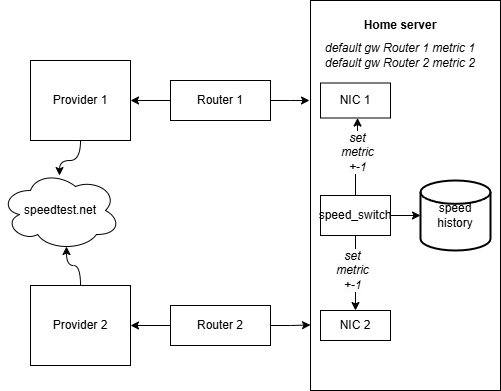

The diagram above was exported from draw.io. Its source (the exported page's mxGraphModel, read from the mxfile embedded in the PNG):
<mxGraphModel dx="1434" dy="746" grid="1" gridSize="10" guides="1" tooltips="1" connect="1" arrows="1" fold="1" page="1" pageScale="1" pageWidth="827" pageHeight="1169" math="0" shadow="0">
  <root>
    <mxCell id="0" />
    <mxCell id="1" parent="0" />
    <mxCell id="mwH9mIfmXYlc04-R90El-76" value="" style="edgeStyle=orthogonalEdgeStyle;rounded=0;orthogonalLoop=1;jettySize=auto;html=1;entryX=0;entryY=0.832;entryDx=0;entryDy=0;entryPerimeter=0;" edge="1" parent="1" source="mwH9mIfmXYlc04-R90El-9" target="mwH9mIfmXYlc04-R90El-38">
      <mxGeometry relative="1" as="geometry" />
    </mxCell>
    <mxCell id="mwH9mIfmXYlc04-R90El-9" value="Router 2" style="whiteSpace=wrap;html=1;align=center;" vertex="1" parent="1">
      <mxGeometry x="170" y="525" width="100" height="40" as="geometry" />
    </mxCell>
    <mxCell id="mwH9mIfmXYlc04-R90El-75" value="" style="edgeStyle=orthogonalEdgeStyle;rounded=0;orthogonalLoop=1;jettySize=auto;html=1;" edge="1" parent="1" source="mwH9mIfmXYlc04-R90El-10">
      <mxGeometry relative="1" as="geometry">
        <mxPoint x="309" y="320" as="targetPoint" />
      </mxGeometry>
    </mxCell>
    <mxCell id="mwH9mIfmXYlc04-R90El-10" value="Router 1" style="whiteSpace=wrap;html=1;align=center;" vertex="1" parent="1">
      <mxGeometry x="170" y="300" width="100" height="40" as="geometry" />
    </mxCell>
    <mxCell id="mwH9mIfmXYlc04-R90El-14" value="" style="edgeStyle=orthogonalEdgeStyle;rounded=0;orthogonalLoop=1;jettySize=auto;html=1;startArrow=classic;startFill=1;endArrow=none;endFill=0;" edge="1" parent="1" source="mwH9mIfmXYlc04-R90El-11" target="mwH9mIfmXYlc04-R90El-10">
      <mxGeometry relative="1" as="geometry" />
    </mxCell>
    <mxCell id="mwH9mIfmXYlc04-R90El-57" value="" style="edgeStyle=orthogonalEdgeStyle;rounded=0;orthogonalLoop=1;jettySize=auto;html=1;entryX=0.492;entryY=0.063;entryDx=0;entryDy=0;entryPerimeter=0;curved=1;" edge="1" parent="1" source="mwH9mIfmXYlc04-R90El-11" target="mwH9mIfmXYlc04-R90El-69">
      <mxGeometry relative="1" as="geometry">
        <mxPoint y="420" as="targetPoint" />
      </mxGeometry>
    </mxCell>
    <mxCell id="mwH9mIfmXYlc04-R90El-11" value="Provider 1" style="whiteSpace=wrap;html=1;align=center;" vertex="1" parent="1">
      <mxGeometry x="30" y="280" width="100" height="80" as="geometry" />
    </mxCell>
    <mxCell id="mwH9mIfmXYlc04-R90El-18" value="" style="edgeStyle=orthogonalEdgeStyle;rounded=0;orthogonalLoop=1;jettySize=auto;html=1;startArrow=classic;startFill=1;endArrow=none;endFill=0;" edge="1" parent="1" source="mwH9mIfmXYlc04-R90El-13" target="mwH9mIfmXYlc04-R90El-9">
      <mxGeometry relative="1" as="geometry" />
    </mxCell>
    <mxCell id="mwH9mIfmXYlc04-R90El-58" value="" style="edgeStyle=orthogonalEdgeStyle;rounded=0;orthogonalLoop=1;jettySize=auto;html=1;entryX=0.55;entryY=0.95;entryDx=0;entryDy=0;entryPerimeter=0;exitX=0.5;exitY=0;exitDx=0;exitDy=0;curved=1;" edge="1" parent="1" source="mwH9mIfmXYlc04-R90El-13" target="mwH9mIfmXYlc04-R90El-69">
      <mxGeometry relative="1" as="geometry">
        <mxPoint y="450" as="targetPoint" />
      </mxGeometry>
    </mxCell>
    <mxCell id="mwH9mIfmXYlc04-R90El-13" value="Provider 2" style="whiteSpace=wrap;html=1;align=center;" vertex="1" parent="1">
      <mxGeometry x="30" y="505" width="100" height="80" as="geometry" />
    </mxCell>
    <mxCell id="mwH9mIfmXYlc04-R90El-38" value="" style="whiteSpace=wrap;html=1;align=center;" vertex="1" parent="1">
      <mxGeometry x="310" y="220" width="190" height="390" as="geometry" />
    </mxCell>
    <mxCell id="mwH9mIfmXYlc04-R90El-39" value="speed history" style="strokeWidth=2;html=1;shape=mxgraph.flowchart.database;whiteSpace=wrap;" vertex="1" parent="1">
      <mxGeometry x="420" y="400" width="70" height="70" as="geometry" />
    </mxCell>
    <mxCell id="mwH9mIfmXYlc04-R90El-59" value="" style="edgeStyle=orthogonalEdgeStyle;rounded=0;orthogonalLoop=1;jettySize=auto;html=1;" edge="1" parent="1" source="mwH9mIfmXYlc04-R90El-40" target="mwH9mIfmXYlc04-R90El-39">
      <mxGeometry relative="1" as="geometry" />
    </mxCell>
    <mxCell id="mwH9mIfmXYlc04-R90El-63" value="" style="edgeStyle=orthogonalEdgeStyle;rounded=0;orthogonalLoop=1;jettySize=auto;html=1;entryX=0.529;entryY=1;entryDx=0;entryDy=0;entryPerimeter=0;" edge="1" parent="1" source="mwH9mIfmXYlc04-R90El-40" target="mwH9mIfmXYlc04-R90El-41">
      <mxGeometry relative="1" as="geometry" />
    </mxCell>
    <mxCell id="mwH9mIfmXYlc04-R90El-67" value="&lt;i style=&quot;font-size: 12px; text-wrap-mode: wrap; background-color: rgb(251, 251, 251);&quot;&gt;set metric +-1&lt;/i&gt;" style="edgeLabel;html=1;align=center;verticalAlign=middle;resizable=0;points=[];" vertex="1" connectable="0" parent="mwH9mIfmXYlc04-R90El-63">
      <mxGeometry x="0.1261" y="1" relative="1" as="geometry">
        <mxPoint as="offset" />
      </mxGeometry>
    </mxCell>
    <mxCell id="mwH9mIfmXYlc04-R90El-65" value="" style="edgeStyle=orthogonalEdgeStyle;rounded=0;orthogonalLoop=1;jettySize=auto;html=1;" edge="1" parent="1" source="mwH9mIfmXYlc04-R90El-40" target="mwH9mIfmXYlc04-R90El-52">
      <mxGeometry relative="1" as="geometry" />
    </mxCell>
    <mxCell id="mwH9mIfmXYlc04-R90El-68" value="&lt;i style=&quot;font-size: 12px; text-wrap-mode: wrap; background-color: rgb(251, 251, 251);&quot;&gt;set metric +-1&lt;/i&gt;" style="edgeLabel;html=1;align=center;verticalAlign=middle;resizable=0;points=[];" vertex="1" connectable="0" parent="mwH9mIfmXYlc04-R90El-65">
      <mxGeometry x="-0.0947" y="-4" relative="1" as="geometry">
        <mxPoint as="offset" />
      </mxGeometry>
    </mxCell>
    <mxCell id="mwH9mIfmXYlc04-R90El-40" value="speed_switch" style="whiteSpace=wrap;html=1;align=center;" vertex="1" parent="1">
      <mxGeometry x="320" y="415" width="70" height="40" as="geometry" />
    </mxCell>
    <mxCell id="mwH9mIfmXYlc04-R90El-41" value="NIC 1" style="whiteSpace=wrap;html=1;align=center;" vertex="1" parent="1">
      <mxGeometry x="320" y="302.5" width="70" height="35" as="geometry" />
    </mxCell>
    <mxCell id="mwH9mIfmXYlc04-R90El-51" value="&lt;div&gt;&lt;i&gt;&lt;br&gt;&lt;/i&gt;&lt;/div&gt;&lt;div&gt;&lt;i&gt;default gw Router 1 metric 1&lt;/i&gt;&lt;i&gt;&lt;/i&gt;&lt;/div&gt;&lt;div&gt;&lt;i&gt;default gw Router 2 metric 2&lt;/i&gt;&lt;/div&gt;&lt;div&gt;&lt;i&gt;&lt;br&gt;&lt;/i&gt;&lt;/div&gt;" style="text;html=1;align=center;verticalAlign=middle;whiteSpace=wrap;rounded=0;" vertex="1" parent="1">
      <mxGeometry x="310" y="260" width="180" height="30" as="geometry" />
    </mxCell>
    <mxCell id="mwH9mIfmXYlc04-R90El-52" value="NIC 2" style="whiteSpace=wrap;html=1;align=center;" vertex="1" parent="1">
      <mxGeometry x="320" y="530" width="70" height="30" as="geometry" />
    </mxCell>
    <mxCell id="mwH9mIfmXYlc04-R90El-69" value="speedtest.net" style="ellipse;shape=cloud;whiteSpace=wrap;html=1;" vertex="1" parent="1">
      <mxGeometry y="390" width="120" height="80" as="geometry" />
    </mxCell>
    <mxCell id="mwH9mIfmXYlc04-R90El-70" value="&lt;b&gt;Home server&lt;/b&gt;" style="text;html=1;align=center;verticalAlign=middle;whiteSpace=wrap;rounded=0;" vertex="1" parent="1">
      <mxGeometry x="310" y="230" width="180" height="30" as="geometry" />
    </mxCell>
  </root>
</mxGraphModel>